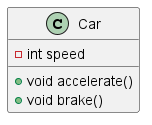

The diagram above was rendered by PlantUML. Its source (embedded in the PNG):
@startuml
class Car {
    - int speed
    + void accelerate()
    + void brake()
}
@enduml